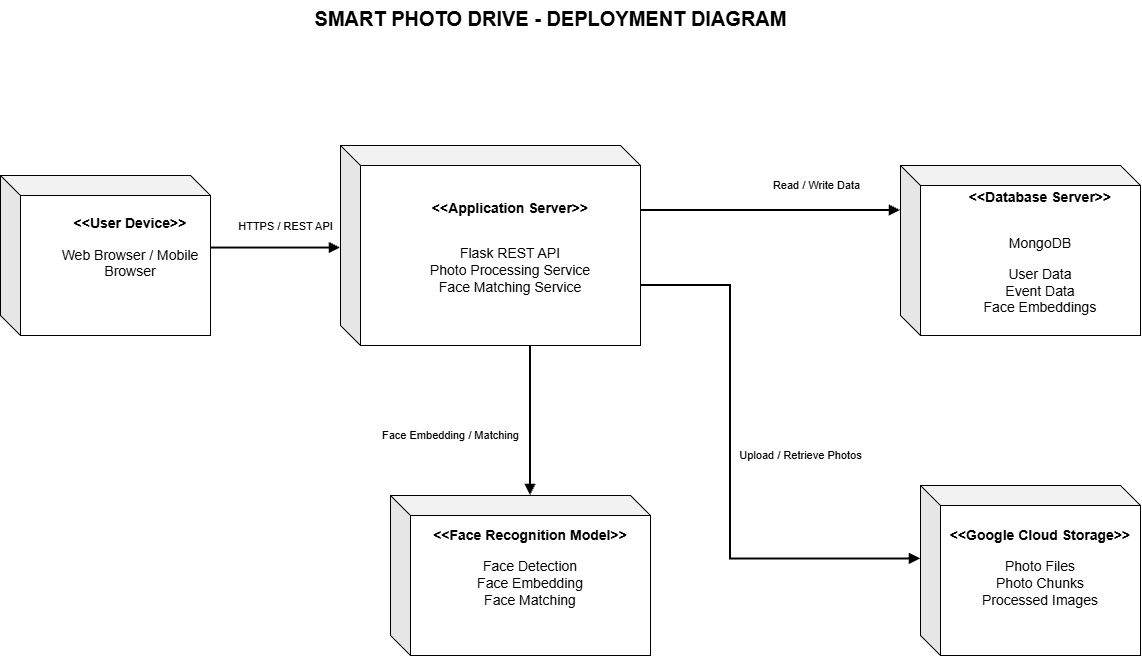

The diagram above was exported from draw.io. Its source (the exported page's mxGraphModel, read from the mxfile embedded in the PNG):
<mxGraphModel dx="1205" dy="699" grid="1" gridSize="10" guides="1" tooltips="1" connect="1" arrows="1" fold="1" page="1" pageScale="1" pageWidth="1400" pageHeight="900" math="0" shadow="0">
  <root>
    <mxCell id="0" />
    <mxCell id="1" parent="0" />
    <mxCell id="t" parent="1" style="text;html=1;strokeColor=none;fillColor=none;align=center;fontStyle=1;fontSize=20;" value="SMART PHOTO DRIVE - DEPLOYMENT DIAGRAM" vertex="1">
      <mxGeometry height="40" width="540" x="430" y="25" as="geometry" />
    </mxCell>
    <mxCell id="e1" edge="1" parent="1" style="rounded=0;orthogonalLoop=1;jettySize=auto;html=1;endArrow=block;strokeWidth=2;labelAutoRotate=1;" value="HTTPS / REST API">
      <mxGeometry relative="1" x="0.1538" y="22" as="geometry">
        <mxPoint as="offset" />
        <mxPoint x="360" y="272.56" as="sourcePoint" />
        <mxPoint x="490" y="272.56" as="targetPoint" />
      </mxGeometry>
    </mxCell>
    <mxCell id="e2" edge="1" parent="1" style="edgeStyle=orthogonalEdgeStyle;rounded=0;orthogonalLoop=1;jettySize=auto;html=1;endArrow=block;strokeWidth=2;" value="Read / Write Data">
      <mxGeometry relative="1" x="0.4305" y="25" as="geometry">
        <mxPoint as="offset" />
        <Array as="points">
          <mxPoint x="770" y="230" />
          <mxPoint x="770" y="235" />
        </Array>
        <mxPoint x="760" y="230" as="sourcePoint" />
        <mxPoint x="1050" y="235" as="targetPoint" />
      </mxGeometry>
    </mxCell>
    <mxCell id="e3" edge="1" parent="1" style="edgeStyle=orthogonalEdgeStyle;rounded=0;orthogonalLoop=1;jettySize=auto;html=1;endArrow=block;strokeWidth=2;entryX=0;entryY=0.702;entryDx=0;entryDy=0;entryPerimeter=0;" value="Upload / Retrieve Photos">
      <mxGeometry relative="1" x="-0.0607" y="70" as="geometry">
        <mxPoint as="offset" />
        <Array as="points">
          <mxPoint x="880" y="310" />
          <mxPoint x="880" y="583.4" />
        </Array>
        <mxPoint x="790" y="310" as="sourcePoint" />
        <mxPoint x="1070" y="583.3800000000001" as="targetPoint" />
      </mxGeometry>
    </mxCell>
    <mxCell id="e4" edge="1" parent="1" style="edgeStyle=orthogonalEdgeStyle;rounded=0;orthogonalLoop=1;jettySize=auto;html=1;endArrow=block;strokeWidth=2;" value="Face Embedding / Matching">
      <mxGeometry relative="1" x="0.2" y="-80" as="geometry">
        <mxPoint as="offset" />
        <mxPoint x="680" y="370" as="sourcePoint" />
        <mxPoint x="680" y="520" as="targetPoint" />
      </mxGeometry>
    </mxCell>
    <mxCell id="Qr90CBzbVlYbDBGGKdj3-3" parent="1" style="shape=cube;whiteSpace=wrap;html=1;boundedLbl=1;backgroundOutline=1;darkOpacity=0.05;darkOpacity2=0.1;" value="" vertex="1">
      <mxGeometry height="160" width="210" x="150" y="200" as="geometry" />
    </mxCell>
    <mxCell id="Qr90CBzbVlYbDBGGKdj3-5" parent="1" style="text;html=1;whiteSpace=wrap;strokeColor=none;fillColor=none;align=center;verticalAlign=middle;rounded=0;" value="&lt;br style=&quot;font-size: 14px;&quot;&gt;&lt;b style=&quot;font-size: 14px;&quot;&gt;&amp;lt;&amp;lt;User Device&amp;gt;&amp;gt;&lt;/b&gt;&lt;br style=&quot;font-size: 14px;&quot;&gt;&lt;br style=&quot;font-size: 14px;&quot;&gt;&lt;span style=&quot;font-size: 14px;&quot;&gt;Web Browser / Mobile Browser&lt;/span&gt;" vertex="1">
      <mxGeometry height="30" width="140" x="210" y="250" as="geometry" />
    </mxCell>
    <mxCell id="Qr90CBzbVlYbDBGGKdj3-6" parent="1" style="shape=cube;whiteSpace=wrap;html=1;boundedLbl=1;backgroundOutline=1;darkOpacity=0.05;darkOpacity2=0.1;" value="" vertex="1">
      <mxGeometry height="200" width="300" x="490" y="170" as="geometry" />
    </mxCell>
    <mxCell id="Qr90CBzbVlYbDBGGKdj3-7" parent="1" style="text;html=1;whiteSpace=wrap;strokeColor=none;fillColor=none;align=center;verticalAlign=middle;rounded=0;" value="&lt;br style=&quot;font-size: 14px;&quot;&gt;&lt;b style=&quot;font-size: 14px;&quot;&gt;&amp;lt;&amp;lt;Application Server&amp;gt;&amp;gt;&lt;/b&gt;&lt;br style=&quot;font-size: 14px;&quot;&gt;&lt;br style=&quot;font-size: 14px;&quot;&gt;&lt;br style=&quot;font-size: 14px;&quot;&gt;&lt;span style=&quot;font-size: 14px;&quot;&gt;Flask REST API&lt;/span&gt;&lt;br style=&quot;font-size: 14px;&quot;&gt;&lt;span style=&quot;font-size: 14px;&quot;&gt;Photo Processing Service&lt;/span&gt;&lt;br style=&quot;font-size: 14px;&quot;&gt;&lt;span style=&quot;font-size: 14px;&quot;&gt;Face Matching Service&lt;/span&gt;" vertex="1">
      <mxGeometry height="30" width="180" x="570" y="250" as="geometry" />
    </mxCell>
    <mxCell id="Qr90CBzbVlYbDBGGKdj3-8" parent="1" style="shape=cube;whiteSpace=wrap;html=1;boundedLbl=1;backgroundOutline=1;darkOpacity=0.05;darkOpacity2=0.1;" value="" vertex="1">
      <mxGeometry height="160" width="260" x="540" y="520" as="geometry" />
    </mxCell>
    <mxCell id="Qr90CBzbVlYbDBGGKdj3-9" parent="1" style="text;html=1;whiteSpace=wrap;strokeColor=none;fillColor=none;align=center;verticalAlign=middle;rounded=0;" value="&lt;br style=&quot;font-size: 14px;&quot;&gt;&lt;b style=&quot;font-size: 14px;&quot;&gt;&amp;lt;&amp;lt;Face Recognition Model&amp;gt;&amp;gt;&lt;/b&gt;&lt;br style=&quot;font-size: 14px;&quot;&gt;&lt;br style=&quot;font-size: 14px;&quot;&gt;&lt;span style=&quot;font-size: 14px;&quot;&gt;Face Detection&lt;/span&gt;&lt;br style=&quot;font-size: 14px;&quot;&gt;&lt;span style=&quot;font-size: 14px;&quot;&gt;Face Embedding&lt;/span&gt;&lt;br style=&quot;font-size: 14px;&quot;&gt;&lt;span style=&quot;font-size: 14px;&quot;&gt;Face Matching&lt;/span&gt;" vertex="1">
      <mxGeometry height="30" width="200" x="580" y="570" as="geometry" />
    </mxCell>
    <mxCell id="Qr90CBzbVlYbDBGGKdj3-10" parent="1" style="shape=cube;whiteSpace=wrap;html=1;boundedLbl=1;backgroundOutline=1;darkOpacity=0.05;darkOpacity2=0.1;" value="" vertex="1">
      <mxGeometry height="170" width="220" x="1070" y="510" as="geometry" />
    </mxCell>
    <mxCell id="Qr90CBzbVlYbDBGGKdj3-11" parent="1" style="text;html=1;whiteSpace=wrap;strokeColor=none;fillColor=none;align=center;verticalAlign=middle;rounded=0;" value="&lt;br style=&quot;font-size: 14px;&quot;&gt;&lt;b style=&quot;font-size: 14px;&quot;&gt;&amp;lt;&amp;lt;Google Cloud Storage&amp;gt;&amp;gt;&lt;/b&gt;&lt;br style=&quot;font-size: 14px;&quot;&gt;&lt;br style=&quot;font-size: 14px;&quot;&gt;&lt;span style=&quot;font-size: 14px;&quot;&gt;Photo Files&lt;/span&gt;&lt;br style=&quot;font-size: 14px;&quot;&gt;&lt;span style=&quot;font-size: 14px;&quot;&gt;Photo Chunks&lt;/span&gt;&lt;br style=&quot;font-size: 14px;&quot;&gt;&lt;span style=&quot;font-size: 14px;&quot;&gt;Processed Images&lt;/span&gt;" vertex="1">
      <mxGeometry height="30" width="200" x="1090" y="570" as="geometry" />
    </mxCell>
    <mxCell id="Qr90CBzbVlYbDBGGKdj3-13" parent="1" style="shape=cube;whiteSpace=wrap;html=1;boundedLbl=1;backgroundOutline=1;darkOpacity=0.05;darkOpacity2=0.1;" value="" vertex="1">
      <mxGeometry height="170" width="240" x="1050" y="190" as="geometry" />
    </mxCell>
    <mxCell id="Qr90CBzbVlYbDBGGKdj3-16" parent="1" style="text;html=1;whiteSpace=wrap;strokeColor=none;fillColor=none;align=center;verticalAlign=middle;rounded=0;" value="&lt;br style=&quot;font-size: 14px;&quot;&gt;&lt;b style=&quot;font-size: 14px;&quot;&gt;&amp;lt;&amp;lt;Database Server&amp;gt;&amp;gt;&lt;/b&gt;&lt;br style=&quot;font-size: 14px;&quot;&gt;&lt;br style=&quot;font-size: 14px;&quot;&gt;&lt;br style=&quot;font-size: 14px;&quot;&gt;&lt;span style=&quot;font-size: 14px;&quot;&gt;MongoDB&lt;/span&gt;&lt;br style=&quot;font-size: 14px;&quot;&gt;&lt;br style=&quot;font-size: 14px;&quot;&gt;&lt;span style=&quot;font-size: 14px;&quot;&gt;User Data&lt;/span&gt;&lt;br style=&quot;font-size: 14px;&quot;&gt;&lt;span style=&quot;font-size: 14px;&quot;&gt;Event Data&lt;/span&gt;&lt;br style=&quot;font-size: 14px;&quot;&gt;&lt;span style=&quot;font-size: 14px;&quot;&gt;Face Embeddings&lt;/span&gt;" vertex="1">
      <mxGeometry height="30" width="200" x="1090" y="255" as="geometry" />
    </mxCell>
  </root>
</mxGraphModel>